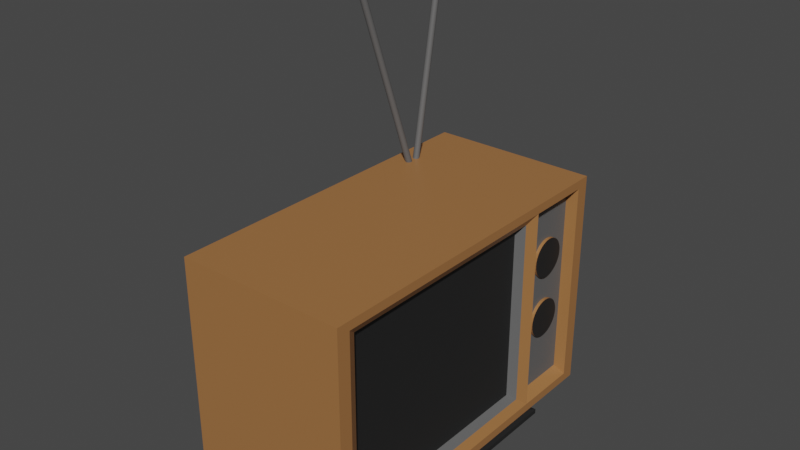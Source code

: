 # Source: tv.blend  (saved by Blender 2.92.15; exported with 4.5.12 LTS)
import bpy
from mathutils import Matrix  # noqa: F401  (used for matrix-valued properties, if any)

bpy.ops.wm.read_factory_settings(use_empty=True)
scene = bpy.context.scene
scene.name = 'Scene'

# ---- collections
col_collection = bpy.data.collections.new('Collection'); scene.collection.children.link(col_collection)

# ---- materials (node trees are filled in below, after node groups)
mat_material = bpy.data.materials.new('Material')
mat_material.alpha_threshold = 0.0
mat_material.use_transparent_shadow = False
mat_material.line_color = (0.0, 0.0, 0.0, 1.0)
mat_antenne = bpy.data.materials.new('antenne')
mat_antenne.use_transparent_shadow = False
mat_screen = bpy.data.materials.new('screen')
mat_screen.use_transparent_shadow = False

# ---- material node trees
mat_material.use_nodes = True; mat_material.node_tree.nodes.clear()
_N = mat_material.node_tree.nodes; _L = mat_material.node_tree.links
n0 = _N.new('ShaderNodeOutputMaterial'); n0.name = 'Material Output'; n0.location = (300, 300)
n1 = _N.new('ShaderNodeBsdfPrincipled'); n1.name = 'Principled BSDF'; n1.location = (10, 300)
n1.distribution = 'GGX'
n1.subsurface_method = 'BURLEY'
n1.inputs[0].default_value = (0.3588, 0.1593, 0.05467, 1.0)
n1.inputs[2].default_value = 0.4
n1.inputs[3].default_value = 1.45
n1.inputs[27].default_value = (0.0, 0.0, 0.0, 1.0)
n1.inputs[28].default_value = 1.0
_L.new(n1.outputs[0], n0.inputs[0])
n0.is_active_output = True
mat_antenne.use_nodes = True; mat_antenne.node_tree.nodes.clear()
_N = mat_antenne.node_tree.nodes; _L = mat_antenne.node_tree.links
n0 = _N.new('ShaderNodeBsdfPrincipled'); n0.name = 'Principled BSDF'; n0.location = (10, 300)
n0.distribution = 'GGX'
n0.subsurface_method = 'BURLEY'
n0.inputs[0].default_value = (0.1193, 0.1193, 0.1193, 1.0)
n0.inputs[3].default_value = 1.45
n0.inputs[27].default_value = (0.0, 0.0, 0.0, 1.0)
n0.inputs[28].default_value = 1.0
n1 = _N.new('ShaderNodeOutputMaterial'); n1.name = 'Material Output'; n1.location = (300, 300)
_L.new(n0.outputs[0], n1.inputs[0])
n1.is_active_output = True
mat_screen.use_nodes = True; mat_screen.node_tree.nodes.clear()
_N = mat_screen.node_tree.nodes; _L = mat_screen.node_tree.links
n0 = _N.new('ShaderNodeBsdfPrincipled'); n0.name = 'Principled BSDF'; n0.location = (10, 300)
n0.distribution = 'GGX'
n0.subsurface_method = 'BURLEY'
n0.inputs[0].default_value = (0.01599, 0.01599, 0.01599, 1.0)
n0.inputs[3].default_value = 1.45
n0.inputs[27].default_value = (0.0, 0.0, 0.0, 1.0)
n0.inputs[28].default_value = 1.0
n1 = _N.new('ShaderNodeOutputMaterial'); n1.name = 'Material Output'; n1.location = (300, 300)
_L.new(n0.outputs[0], n1.inputs[0])
n1.is_active_output = True

# ---- world
world_world = bpy.data.worlds.new('World'); scene.world = world_world
world_world.use_nodes = True; world_world.node_tree.nodes.clear()
_N = world_world.node_tree.nodes; _L = world_world.node_tree.links
n0 = _N.new('ShaderNodeOutputWorld'); n0.name = 'World Output'; n0.location = (300, 300)
n1 = _N.new('ShaderNodeBackground'); n1.name = 'Background'; n1.location = (10, 300)
n1.inputs[0].default_value = (0.05088, 0.05088, 0.05088, 1.0)
_L.new(n1.outputs[0], n0.inputs[0])
n0.is_active_output = True
world_world.color = (0.05088, 0.05088, 0.05088)
world_world.use_sun_shadow = False
world_world.sun_shadow_jitter_overblur = 0.0

# ---- meshes
me_cube = bpy.data.meshes.new('Cube')
me_cube.from_pydata([(1.0, 1.0, 1.0), (1.0, 1.0, -1.0), (1.0, -1.0, 1.0), (1.0, -1.0, -1.0), (-1.0, 1.0, 1.0), (-1.0, 1.0, -1.0), (-1.0, -1.0, 1.0), (-1.0, -1.0, -1.0), (1.0, 0.9227, 0.9227), (1.0, 0.9227, -0.9227), (1.0, -0.9227, 0.9227), (1.0, -0.9227, -0.9227), (-1.0, 0.5771, -1.0), (1.0, 0.5771, 1.0), (-1.0, 0.5771, 1.0), (1.0, 0.5771, -1.0), (1.0, 0.5325, 0.9227), (1.0, 0.5325, -0.9227), (0.9354, -0.8602, 0.8435), (0.9354, -0.8602, -0.8435), (0.9354, 0.4701, 0.8435), (0.9354, 0.4701, -0.8435), (0.837, -0.8317, 0.8073), (0.837, -0.8317, -0.8073), (0.837, 0.4415, 0.8073), (0.837, 0.4415, -0.8073), (0.8674, 0.9095, 0.8602), (0.8674, 0.9095, -0.8602), (0.8674, 0.5457, -0.8602), (0.8674, 0.5457, 0.8602), (0.8292, 0.8476, 0.3709), (0.9047, 0.8476, 0.3709), (0.8292, 0.8453, 0.336), (0.9047, 0.8453, 0.336), (0.8292, 0.8387, 0.3025), (0.9047, 0.8387, 0.3025), (0.8292, 0.8279, 0.2716), (0.9047, 0.8279, 0.2716), (0.8292, 0.8135, 0.2445), (0.9047, 0.8135, 0.2445), (0.8292, 0.7958, 0.2222), (0.9047, 0.7958, 0.2222), (0.8292, 0.7757, 0.2057), (0.9047, 0.7757, 0.2057), (0.8292, 0.7538, 0.1955), (0.9047, 0.7538, 0.1955), (0.8292, 0.7311, 0.1921), (0.9047, 0.7311, 0.1921), (0.8292, 0.7084, 0.1955), (0.9047, 0.7084, 0.1955), (0.8292, 0.6866, 0.2057), (0.9047, 0.6866, 0.2057), (0.8292, 0.6664, 0.2222), (0.9047, 0.6664, 0.2222), (0.8292, 0.6488, 0.2445), (0.9047, 0.6488, 0.2445), (0.8292, 0.6343, 0.2716), (0.9047, 0.6343, 0.2716), (0.8292, 0.6235, 0.3025), (0.9047, 0.6235, 0.3025), (0.8292, 0.6169, 0.336), (0.9047, 0.6169, 0.336), (0.8292, 0.6147, 0.3709), (0.9047, 0.6147, 0.3709), (0.8292, 0.6169, 0.4058), (0.9047, 0.6169, 0.4058), (0.8292, 0.6235, 0.4393), (0.9047, 0.6235, 0.4393), (0.8292, 0.6343, 0.4703), (0.9047, 0.6343, 0.4703), (0.8292, 0.6488, 0.4974), (0.9047, 0.6488, 0.4974), (0.8292, 0.6664, 0.5196), (0.9047, 0.6664, 0.5196), (0.8292, 0.6866, 0.5361), (0.9047, 0.6866, 0.5361), (0.8292, 0.7084, 0.5463), (0.9047, 0.7084, 0.5463), (0.8292, 0.7311, 0.5497), (0.9047, 0.7311, 0.5497), (0.8292, 0.7538, 0.5463), (0.9047, 0.7538, 0.5463), (0.8292, 0.7757, 0.5361), (0.9047, 0.7757, 0.5361), (0.8292, 0.7958, 0.5196), (0.9047, 0.7958, 0.5196), (0.8292, 0.8135, 0.4974), (0.9047, 0.8135, 0.4974), (0.8292, 0.8279, 0.4703), (0.9047, 0.8279, 0.4703), (0.8292, 0.8387, 0.4393), (0.9047, 0.8387, 0.4393), (0.8292, 0.8453, 0.4058), (0.9047, 0.8453, 0.4058), (0.8292, 0.8476, -0.2171), (0.9047, 0.8476, -0.2171), (0.8292, 0.8453, -0.252), (0.9047, 0.8453, -0.252), (0.8292, 0.8387, -0.2855), (0.9047, 0.8387, -0.2855), (0.8292, 0.8279, -0.3164), (0.9047, 0.8279, -0.3164), (0.8292, 0.8135, -0.3435), (0.9047, 0.8135, -0.3435), (0.8292, 0.7958, -0.3658), (0.9047, 0.7958, -0.3658), (0.8292, 0.7757, -0.3823), (0.9047, 0.7757, -0.3823), (0.8292, 0.7538, -0.3925), (0.9047, 0.7538, -0.3925), (0.8292, 0.7311, -0.3959), (0.9047, 0.7311, -0.3959), (0.8292, 0.7084, -0.3925), (0.9047, 0.7084, -0.3925), (0.8292, 0.6866, -0.3823), (0.9047, 0.6866, -0.3823), (0.8292, 0.6664, -0.3658), (0.9047, 0.6664, -0.3658), (0.8292, 0.6488, -0.3435), (0.9047, 0.6488, -0.3435), (0.8292, 0.6343, -0.3164), (0.9047, 0.6343, -0.3164), (0.8292, 0.6235, -0.2855), (0.9047, 0.6235, -0.2855), (0.8292, 0.6169, -0.252), (0.9047, 0.6169, -0.252), (0.8292, 0.6147, -0.2171), (0.9047, 0.6147, -0.2171), (0.8292, 0.6169, -0.1822), (0.9047, 0.6169, -0.1822), (0.8292, 0.6235, -0.1486), (0.9047, 0.6235, -0.1486), (0.8292, 0.6343, -0.1177), (0.9047, 0.6343, -0.1177), (0.8292, 0.6488, -0.09063), (0.9047, 0.6488, -0.09063), (0.8292, 0.6664, -0.06839), (0.9047, 0.6664, -0.06839), (0.8292, 0.6866, -0.05187), (0.9047, 0.6866, -0.05187), (0.8292, 0.7084, -0.04169), (0.9047, 0.7084, -0.04169), (0.8292, 0.7311, -0.03826), (0.9047, 0.7311, -0.03826), (0.8292, 0.7538, -0.04169), (0.9047, 0.7538, -0.04169), (0.8292, 0.7757, -0.05187), (0.9047, 0.7757, -0.05187), (0.8292, 0.7958, -0.06839), (0.9047, 0.7958, -0.06839), (0.8292, 0.8135, -0.09063), (0.9047, 0.8135, -0.09063), (0.8292, 0.8279, -0.1177), (0.9047, 0.8279, -0.1177), (0.8292, 0.8387, -0.1486), (0.9047, 0.8387, -0.1486), (0.8292, 0.8453, -0.1822), (0.9047, 0.8453, -0.1822), (-0.7823, 0.5662, 0.9518), (-0.7823, 0.1128, 2.889), (-0.7748, 0.5658, 0.9516), (-0.7748, 0.1125, 2.889), (-0.7675, 0.5648, 0.9511), (-0.7675, 0.1115, 2.888), (-0.7608, 0.5632, 0.9502), (-0.7608, 0.1098, 2.887), (-0.755, 0.5609, 0.9489), (-0.755, 0.1076, 2.886), (-0.7502, 0.5582, 0.9475), (-0.7502, 0.1049, 2.885), (-0.7466, 0.5552, 0.9458), (-0.7466, 0.1018, 2.883), (-0.7444, 0.5518, 0.9439), (-0.7444, 0.09851, 2.881), (-0.7436, 0.5484, 0.942), (-0.7436, 0.09503, 2.879), (-0.7444, 0.5449, 0.9401), (-0.7444, 0.09156, 2.877), (-0.7466, 0.5416, 0.9382), (-0.7466, 0.08822, 2.875), (-0.7502, 0.5385, 0.9365), (-0.7502, 0.08515, 2.874), (-0.755, 0.5358, 0.9351), (-0.755, 0.08245, 2.872), (-0.7608, 0.5336, 0.9338), (-0.7608, 0.08024, 2.871), (-0.7675, 0.5319, 0.9329), (-0.7675, 0.07859, 2.87), (-0.7748, 0.5309, 0.9324), (-0.7748, 0.07758, 2.87), (-0.7823, 0.5306, 0.9322), (-0.7823, 0.07724, 2.869), (-0.7899, 0.5309, 0.9324), (-0.7899, 0.07758, 2.87), (-0.7971, 0.5319, 0.9329), (-0.7971, 0.07859, 2.87), (-0.8038, 0.5336, 0.9338), (-0.8038, 0.08024, 2.871), (-0.8097, 0.5358, 0.9351), (-0.8097, 0.08245, 2.872), (-0.8145, 0.5385, 0.9365), (-0.8145, 0.08515, 2.874), (-0.8181, 0.5416, 0.9382), (-0.8181, 0.08822, 2.875), (-0.8203, 0.5449, 0.9401), (-0.8203, 0.09156, 2.877), (-0.821, 0.5484, 0.942), (-0.821, 0.09503, 2.879), (-0.8203, 0.5518, 0.9439), (-0.8203, 0.09851, 2.881), (-0.8181, 0.5552, 0.9458), (-0.8181, 0.1018, 2.883), (-0.8145, 0.5582, 0.9475), (-0.8145, 0.1049, 2.885), (-0.8097, 0.5609, 0.9489), (-0.8097, 0.1076, 2.886), (-0.8038, 0.5632, 0.9502), (-0.8038, 0.1098, 2.887), (-0.7971, 0.5648, 0.9511), (-0.7971, 0.1115, 2.888), (-0.7899, 0.5658, 0.9516), (-0.7899, 0.1125, 2.889), (-0.7669, 0.1275, 2.912), (-0.7823, 0.1282, 2.912), (-0.7521, 0.1255, 2.911), (-0.7385, 0.1221, 2.909), (-0.7265, 0.1176, 2.907), (-0.7167, 0.1121, 2.903), (-0.7094, 0.1058, 2.9), (-0.7049, 0.09902, 2.896), (-0.7034, 0.09194, 2.892), (-0.7049, 0.08486, 2.888), (-0.7094, 0.07805, 2.885), (-0.7167, 0.07178, 2.881), (-0.7265, 0.06628, 2.878), (-0.7385, 0.06177, 2.876), (-0.7521, 0.05842, 2.874), (-0.7669, 0.05635, 2.873), (-0.7823, 0.05566, 2.872), (-0.7977, 0.05635, 2.873), (-0.8125, 0.05842, 2.874), (-0.8262, 0.06177, 2.876), (-0.8381, 0.06628, 2.878), (-0.8479, 0.07178, 2.881), (-0.8552, 0.07805, 2.885), (-0.8597, 0.08486, 2.888), (-0.8612, 0.09194, 2.892), (-0.8597, 0.09902, 2.896), (-0.8552, 0.1058, 2.9), (-0.8479, 0.1121, 2.903), (-0.8381, 0.1176, 2.907), (-0.8262, 0.1221, 2.909), (-0.8125, 0.1255, 2.911), (-0.7977, 0.1275, 2.912), (-0.7682, 0.1165, 2.945), (-0.7823, 0.1172, 2.945), (-0.7546, 0.1146, 2.944), (-0.7421, 0.1115, 2.942), (-0.7311, 0.1074, 2.94), (-0.7221, 0.1023, 2.937), (-0.7154, 0.09658, 2.934), (-0.7112, 0.09033, 2.931), (-0.7098, 0.08382, 2.927), (-0.7112, 0.07732, 2.923), (-0.7154, 0.07107, 2.92), (-0.7221, 0.06531, 2.917), (-0.7311, 0.06026, 2.914), (-0.7421, 0.05611, 2.912), (-0.7546, 0.05303, 2.91), (-0.7682, 0.05114, 2.909), (-0.7823, 0.0505, 2.909), (-0.7965, 0.05114, 2.909), (-0.8101, 0.05303, 2.91), (-0.8226, 0.05611, 2.912), (-0.8336, 0.06026, 2.914), (-0.8426, 0.06531, 2.917), (-0.8493, 0.07107, 2.92), (-0.8534, 0.07732, 2.923), (-0.8548, 0.08382, 2.927), (-0.8534, 0.09033, 2.931), (-0.8493, 0.09658, 2.934), (-0.8426, 0.1023, 2.937), (-0.8336, 0.1074, 2.94), (-0.8226, 0.1115, 2.942), (-0.8101, 0.1146, 2.944), (-0.7965, 0.1165, 2.945), (-0.7823, 0.6044, 0.8687), (-0.7823, 0.8374, 2.896), (-0.7748, 0.6041, 0.8688), (-0.7748, 0.837, 2.896), (-0.7675, 0.603, 0.8691), (-0.7675, 0.8359, 2.896), (-0.7608, 0.6013, 0.8696), (-0.7608, 0.8342, 2.897), (-0.755, 0.599, 0.8702), (-0.755, 0.8319, 2.897), (-0.7502, 0.5962, 0.871), (-0.7502, 0.8291, 2.898), (-0.7466, 0.5929, 0.8719), (-0.7466, 0.8259, 2.899), (-0.7444, 0.5894, 0.8728), (-0.7444, 0.8224, 2.9), (-0.7436, 0.5858, 0.8738), (-0.7436, 0.8187, 2.901), (-0.7444, 0.5822, 0.8748), (-0.7444, 0.8151, 2.902), (-0.7466, 0.5787, 0.8757), (-0.7466, 0.8116, 2.903), (-0.7502, 0.5755, 0.8766), (-0.7502, 0.8084, 2.904), (-0.755, 0.5726, 0.8774), (-0.755, 0.8056, 2.904), (-0.7608, 0.5703, 0.878), (-0.7608, 0.8033, 2.905), (-0.7675, 0.5686, 0.8785), (-0.7675, 0.8015, 2.906), (-0.7748, 0.5675, 0.8787), (-0.7748, 0.8005, 2.906), (-0.7823, 0.5672, 0.8788), (-0.7823, 0.8001, 2.906), (-0.7899, 0.5675, 0.8787), (-0.7899, 0.8005, 2.906), (-0.7971, 0.5686, 0.8785), (-0.7971, 0.8015, 2.906), (-0.8038, 0.5703, 0.878), (-0.8038, 0.8033, 2.905), (-0.8097, 0.5726, 0.8774), (-0.8097, 0.8056, 2.904), (-0.8145, 0.5755, 0.8766), (-0.8145, 0.8084, 2.904), (-0.8181, 0.5787, 0.8757), (-0.8181, 0.8116, 2.903), (-0.8203, 0.5822, 0.8748), (-0.8203, 0.8151, 2.902), (-0.821, 0.5858, 0.8738), (-0.821, 0.8187, 2.901), (-0.8203, 0.5894, 0.8728), (-0.8203, 0.8224, 2.9), (-0.8181, 0.5929, 0.8719), (-0.8181, 0.8259, 2.899), (-0.8145, 0.5962, 0.871), (-0.8145, 0.8291, 2.898), (-0.8097, 0.599, 0.8702), (-0.8097, 0.8319, 2.897), (-0.8038, 0.6013, 0.8696), (-0.8038, 0.8342, 2.897), (-0.7971, 0.603, 0.8691), (-0.7971, 0.8359, 2.896), (-0.7899, 0.6041, 0.8688), (-0.7899, 0.837, 2.896), (-0.7669, 0.8576, 2.905), (-0.7823, 0.8583, 2.904), (-0.7521, 0.8554, 2.905), (-0.7385, 0.8519, 2.906), (-0.7265, 0.8472, 2.908), (-0.7167, 0.8414, 2.909), (-0.7094, 0.8349, 2.911), (-0.7049, 0.8277, 2.913), (-0.7034, 0.8203, 2.915), (-0.7049, 0.8129, 2.917), (-0.7094, 0.8058, 2.919), (-0.7167, 0.7992, 2.92), (-0.7265, 0.7935, 2.922), (-0.7385, 0.7888, 2.923), (-0.7521, 0.7853, 2.924), (-0.7669, 0.7831, 2.925), (-0.7823, 0.7824, 2.925), (-0.7977, 0.7831, 2.925), (-0.8125, 0.7853, 2.924), (-0.8262, 0.7888, 2.923), (-0.8381, 0.7935, 2.922), (-0.8479, 0.7992, 2.92), (-0.8552, 0.8058, 2.919), (-0.8597, 0.8129, 2.917), (-0.8612, 0.8203, 2.915), (-0.8597, 0.8277, 2.913), (-0.8552, 0.8349, 2.911), (-0.8479, 0.8414, 2.909), (-0.8381, 0.8472, 2.908), (-0.8262, 0.8519, 2.906), (-0.8125, 0.8554, 2.905), (-0.7977, 0.8576, 2.905), (-0.7682, 0.8587, 2.942), (-0.7823, 0.8594, 2.942), (-0.7546, 0.8567, 2.942), (-0.7421, 0.8535, 2.943), (-0.7311, 0.8492, 2.944), (-0.7221, 0.8439, 2.946), (-0.7154, 0.8378, 2.947), (-0.7112, 0.8313, 2.949), (-0.7098, 0.8245, 2.951), (-0.7112, 0.8177, 2.953), (-0.7154, 0.8112, 2.955), (-0.7221, 0.8051, 2.956), (-0.7311, 0.7998, 2.958), (-0.7421, 0.7955, 2.959), (-0.7546, 0.7923, 2.96), (-0.7682, 0.7903, 2.96), (-0.7823, 0.7896, 2.961), (-0.7965, 0.7903, 2.96), (-0.8101, 0.7923, 2.96), (-0.8226, 0.7955, 2.959), (-0.8336, 0.7998, 2.958), (-0.8426, 0.8051, 2.956), (-0.8493, 0.8112, 2.955), (-0.8534, 0.8177, 2.953), (-0.8548, 0.8245, 2.951), (-0.8534, 0.8313, 2.949), (-0.8493, 0.8378, 2.947), (-0.8426, 0.8439, 2.946), (-0.8336, 0.8492, 2.944), (-0.8226, 0.8535, 2.943), (-0.8101, 0.8567, 2.942), (-0.7965, 0.8587, 2.942), (-0.8314, 0.5781, -1.0), (-0.8314, -0.7332, -1.0), (0.8314, -0.7332, -1.0), (0.8314, 0.5781, -1.0), (-0.8314, 0.5781, -1.083), (-0.8314, -0.7332, -1.083), (0.8314, -0.7332, -1.083), (0.8314, 0.5781, -1.083), (-0.9506, 0.672, -1.119), (-0.9506, -0.8271, -1.119), (0.9506, -0.8271, -1.119), (0.9506, 0.672, -1.119), (-0.9506, 0.672, -1.161), (-0.9506, -0.8271, -1.161), (0.9506, -0.8271, -1.161), (0.9506, 0.672, -1.161)], [], [(13, 14, 6, 2), (3, 2, 6, 7), (12, 14, 4, 5), (7, 12, 414, 415), (13, 2, 10, 16), (5, 4, 0, 1), (17, 16, 20, 21), (2, 3, 11, 10), (1, 0, 8, 9), (15, 1, 9, 17), (3, 15, 17, 11), (17, 9, 27, 28), (0, 13, 16, 8), (5, 1, 15, 12), (7, 6, 14, 12), (0, 4, 14, 13), (19, 21, 25, 23), (16, 10, 18, 20), (11, 17, 21, 19), (10, 11, 19, 18), (25, 24, 22, 23), (18, 19, 23, 22), (21, 20, 24, 25), (20, 18, 22, 24), (27, 26, 29, 28), (8, 16, 29, 26), (16, 17, 28, 29), (9, 8, 26, 27), (30, 31, 33, 32), (32, 33, 35, 34), (34, 35, 37, 36), (36, 37, 39, 38), (38, 39, 41, 40), (40, 41, 43, 42), (42, 43, 45, 44), (44, 45, 47, 46), (46, 47, 49, 48), (48, 49, 51, 50), (50, 51, 53, 52), (52, 53, 55, 54), (54, 55, 57, 56), (56, 57, 59, 58), (58, 59, 61, 60), (60, 61, 63, 62), (62, 63, 65, 64), (64, 65, 67, 66), (66, 67, 69, 68), (68, 69, 71, 70), (70, 71, 73, 72), (72, 73, 75, 74), (74, 75, 77, 76), (76, 77, 79, 78), (78, 79, 81, 80), (80, 81, 83, 82), (82, 83, 85, 84), (84, 85, 87, 86), (86, 87, 89, 88), (88, 89, 91, 90), (33, 31, 93, 91, 89, 87, 85, 83, 81, 79, 77, 75, 73, 71, 69, 67, 65, 63, 61, 59, 57, 55, 53, 51, 49, 47, 45, 43, 41, 39, 37, 35), (90, 91, 93, 92), (92, 93, 31, 30), (30, 32, 34, 36, 38, 40, 42, 44, 46, 48, 50, 52, 54, 56, 58, 60, 62, 64, 66, 68, 70, 72, 74, 76, 78, 80, 82, 84, 86, 88, 90, 92), (94, 95, 97, 96), (96, 97, 99, 98), (98, 99, 101, 100), (100, 101, 103, 102), (102, 103, 105, 104), (104, 105, 107, 106), (106, 107, 109, 108), (108, 109, 111, 110), (110, 111, 113, 112), (112, 113, 115, 114), (114, 115, 117, 116), (116, 117, 119, 118), (118, 119, 121, 120), (120, 121, 123, 122), (122, 123, 125, 124), (124, 125, 127, 126), (126, 127, 129, 128), (128, 129, 131, 130), (130, 131, 133, 132), (132, 133, 135, 134), (134, 135, 137, 136), (136, 137, 139, 138), (138, 139, 141, 140), (140, 141, 143, 142), (142, 143, 145, 144), (144, 145, 147, 146), (146, 147, 149, 148), (148, 149, 151, 150), (150, 151, 153, 152), (152, 153, 155, 154), (97, 95, 157, 155, 153, 151, 149, 147, 145, 143, 141, 139, 137, 135, 133, 131, 129, 127, 125, 123, 121, 119, 117, 115, 113, 111, 109, 107, 105, 103, 101, 99), (154, 155, 157, 156), (156, 157, 95, 94), (94, 96, 98, 100, 102, 104, 106, 108, 110, 112, 114, 116, 118, 120, 122, 124, 126, 128, 130, 132, 134, 136, 138, 140, 142, 144, 146, 148, 150, 152, 154, 156), (158, 159, 161, 160), (160, 161, 163, 162), (162, 163, 165, 164), (164, 165, 167, 166), (166, 167, 169, 168), (168, 169, 171, 170), (170, 171, 173, 172), (172, 173, 175, 174), (174, 175, 177, 176), (176, 177, 179, 178), (178, 179, 181, 180), (180, 181, 183, 182), (182, 183, 185, 184), (184, 185, 187, 186), (186, 187, 189, 188), (188, 189, 191, 190), (190, 191, 193, 192), (192, 193, 195, 194), (194, 195, 197, 196), (196, 197, 199, 198), (198, 199, 201, 200), (200, 201, 203, 202), (202, 203, 205, 204), (204, 205, 207, 206), (206, 207, 209, 208), (208, 209, 211, 210), (210, 211, 213, 212), (212, 213, 215, 214), (214, 215, 217, 216), (216, 217, 219, 218), (175, 173, 229, 230), (218, 219, 221, 220), (220, 221, 159, 158), (158, 160, 162, 164, 166, 168, 170, 172, 174, 176, 178, 180, 182, 184, 186, 188, 190, 192, 194, 196, 198, 200, 202, 204, 206, 208, 210, 212, 214, 216, 218, 220), (244, 243, 275, 276), (193, 191, 238, 239), (211, 209, 247, 248), (167, 165, 225, 226), (185, 183, 234, 235), (203, 201, 243, 244), (221, 219, 252, 253), (177, 175, 230, 231), (195, 193, 239, 240), (213, 211, 248, 249), (169, 167, 226, 227), (187, 185, 235, 236), (205, 203, 244, 245), (161, 159, 223, 222), (159, 221, 253, 223), (179, 177, 231, 232), (197, 195, 240, 241), (215, 213, 249, 250), (171, 169, 227, 228), (189, 187, 236, 237), (207, 205, 245, 246), (163, 161, 222, 224), (181, 179, 232, 233), (199, 197, 241, 242), (217, 215, 250, 251), (173, 171, 228, 229), (191, 189, 237, 238), (209, 207, 246, 247), (165, 163, 224, 225), (183, 181, 233, 234), (201, 199, 242, 243), (219, 217, 251, 252), (254, 255, 285, 284, 283, 282, 281, 280, 279, 278, 277, 276, 275, 274, 273, 272, 271, 270, 269, 268, 267, 266, 265, 264, 263, 262, 261, 260, 259, 258, 257, 256), (231, 230, 262, 263), (245, 244, 276, 277), (232, 231, 263, 264), (246, 245, 277, 278), (233, 232, 264, 265), (247, 246, 278, 279), (234, 233, 265, 266), (248, 247, 279, 280), (235, 234, 266, 267), (249, 248, 280, 281), (236, 235, 267, 268), (222, 223, 255, 254), (250, 249, 281, 282), (237, 236, 268, 269), (224, 222, 254, 256), (251, 250, 282, 283), (238, 237, 269, 270), (225, 224, 256, 257), (252, 251, 283, 284), (239, 238, 270, 271), (226, 225, 257, 258), (253, 252, 284, 285), (240, 239, 271, 272), (227, 226, 258, 259), (223, 253, 285, 255), (241, 240, 272, 273), (228, 227, 259, 260), (242, 241, 273, 274), (229, 228, 260, 261), (243, 242, 274, 275), (230, 229, 261, 262), (286, 287, 289, 288), (288, 289, 291, 290), (290, 291, 293, 292), (292, 293, 295, 294), (294, 295, 297, 296), (296, 297, 299, 298), (298, 299, 301, 300), (300, 301, 303, 302), (302, 303, 305, 304), (304, 305, 307, 306), (306, 307, 309, 308), (308, 309, 311, 310), (310, 311, 313, 312), (312, 313, 315, 314), (314, 315, 317, 316), (316, 317, 319, 318), (318, 319, 321, 320), (320, 321, 323, 322), (322, 323, 325, 324), (324, 325, 327, 326), (326, 327, 329, 328), (328, 329, 331, 330), (330, 331, 333, 332), (332, 333, 335, 334), (334, 335, 337, 336), (336, 337, 339, 338), (338, 339, 341, 340), (340, 341, 343, 342), (342, 343, 345, 344), (344, 345, 347, 346), (303, 301, 357, 358), (346, 347, 349, 348), (348, 349, 287, 286), (372, 371, 403, 404), (321, 319, 366, 367), (339, 337, 375, 376), (295, 293, 353, 354), (313, 311, 362, 363), (331, 329, 371, 372), (349, 347, 380, 381), (305, 303, 358, 359), (323, 321, 367, 368), (341, 339, 376, 377), (297, 295, 354, 355), (315, 313, 363, 364), (333, 331, 372, 373), (289, 287, 351, 350), (287, 349, 381, 351), (307, 305, 359, 360), (325, 323, 368, 369), (343, 341, 377, 378), (299, 297, 355, 356), (317, 315, 364, 365), (335, 333, 373, 374), (291, 289, 350, 352), (309, 307, 360, 361), (327, 325, 369, 370), (345, 343, 378, 379), (301, 299, 356, 357), (319, 317, 365, 366), (337, 335, 374, 375), (293, 291, 352, 353), (311, 309, 361, 362), (329, 327, 370, 371), (347, 345, 379, 380), (382, 383, 413, 412, 411, 410, 409, 408, 407, 406, 405, 404, 403, 402, 401, 400, 399, 398, 397, 396, 395, 394, 393, 392, 391, 390, 389, 388, 387, 386, 385, 384), (359, 358, 390, 391), (373, 372, 404, 405), (360, 359, 391, 392), (374, 373, 405, 406), (361, 360, 392, 393), (375, 374, 406, 407), (362, 361, 393, 394), (376, 375, 407, 408), (363, 362, 394, 395), (377, 376, 408, 409), (364, 363, 395, 396), (378, 377, 409, 410), (365, 364, 396, 397), (352, 350, 382, 384), (379, 378, 410, 411), (366, 365, 397, 398), (353, 352, 384, 385), (380, 379, 411, 412), (367, 366, 398, 399), (354, 353, 385, 386), (368, 367, 399, 400), (355, 354, 386, 387), (369, 368, 400, 401), (356, 355, 387, 388), (370, 369, 401, 402), (357, 356, 388, 389), (371, 370, 402, 403), (358, 357, 389, 390), (414, 417, 421, 418), (12, 15, 417, 414), (15, 3, 416, 417), (3, 7, 415, 416), (421, 420, 424, 425), (416, 415, 419, 420), (417, 416, 420, 421), (415, 414, 418, 419), (422, 425, 429, 426), (419, 418, 422, 423), (418, 421, 425, 422), (420, 419, 423, 424), (426, 429, 428, 427), (424, 423, 427, 428), (425, 424, 428, 429), (423, 422, 426, 427)])
me_cube.polygons.foreach_set('material_index', [0, 0, 0, 0, 0, 0, 0, 0, 0, 0, 0, 0, 0, 0, 0, 0, 1, 0, 0, 0, 2, 1, 1, 1, 1, 0, 0, 0, 0, 0, 0, 0, 0, 0, 0, 0, 0, 0, 0, 0, 0, 0, 0, 0, 0, 0, 0, 0, 0, 0, 0, 0, 0, 0, 0, 0, 0, 0, 2, 0, 0, 0, 0, 0, 0, 0, 0, 0, 0, 0, 0, 0, 0, 0, 0, 0, 0, 0, 0, 0, 0, 0, 0, 0, 0, 0, 0, 0, 0, 0, 0, 0, 2, 0, 0, 0, 1, 1, 1, 1, 1, 1, 1, 1, 1, 1, 1, 1, 1, 1, 1, 1, 1, 1, 1, 1, 1, 1, 1, 1, 1, 1, 1, 1, 1, 1, 1, 1, 1, 0, 1, 1, 1, 1, 1, 1, 1, 1, 1, 1, 1, 1, 1, 1, 1, 1, 1, 1, 1, 1, 1, 1, 1, 1, 1, 1, 1, 1, 1, 1, 1, 1, 1, 1, 1, 1, 1, 1, 1, 1, 1, 1, 1, 1, 1, 1, 1, 1, 1, 1, 1, 1, 1, 1, 1, 1, 1, 1, 1, 1, 1, 1, 1, 1, 1, 1, 1, 1, 1, 1, 1, 1, 1, 1, 1, 1, 1, 1, 1, 1, 1, 1, 1, 1, 1, 1, 1, 1, 1, 1, 1, 1, 1, 1, 1, 1, 1, 1, 1, 1, 1, 1, 1, 1, 1, 1, 1, 1, 1, 1, 1, 1, 1, 1, 1, 1, 1, 1, 1, 1, 1, 1, 1, 1, 1, 1, 1, 1, 1, 1, 1, 1, 1, 1, 1, 1, 1, 1, 1, 1, 1, 1, 1, 1, 1, 1, 1, 1, 1, 1, 1, 1, 1, 1, 1, 1, 1, 1, 0, 0, 0, 0, 2, 2, 2, 2, 2, 2, 2, 2, 2, 2, 2, 2])
_uv = me_cube.uv_layers.new(name='UVMap')
_uv.uv.foreach_set('vector', [0.625, 0.5529, 0.875, 0.5529, 0.875, 0.75, 0.625, 0.75, 0.375, 0.75, 0.625, 0.75, 0.625, 1.0, 0.375, 1.0, 0.375, 0.1971, 0.625, 0.1971, 0.625, 0.25, 0.375, 0.25, 0.375, 0.0, 0.375, 0.1971, 0.375, 0.1971, 0.375, 0.0, 0.625, 0.5529, 0.625, 0.75, 0.625, 0.75, 0.625, 0.5529, 0.375, 0.25, 0.625, 0.25, 0.625, 0.5, 0.375, 0.5, 0.375, 0.5529, 0.625, 0.5529, 0.625, 0.5529, 0.375, 0.5529, 0.625, 0.75, 0.375, 0.75, 0.375, 0.75, 0.625, 0.75, 0.375, 0.5, 0.625, 0.5, 0.625, 0.5, 0.375, 0.5, 0.375, 0.5529, 0.375, 0.5, 0.375, 0.5, 0.375, 0.5529, 0.375, 0.75, 0.375, 0.5529, 0.375, 0.5529, 0.375, 0.75, 0.375, 0.5529, 0.375, 0.5, 0.375, 0.5, 0.375, 0.5529, 0.625, 0.5, 0.625, 0.5529, 0.625, 0.5529, 0.625, 0.5, 0.125, 0.5, 0.375, 0.5, 0.375, 0.5529, 0.125, 0.5529, 0.375, 0.0, 0.625, 0.0, 0.625, 0.1971, 0.375, 0.1971, 0.625, 0.5, 0.875, 0.5, 0.875, 0.5529, 0.625, 0.5529, 0.375, 0.75, 0.375, 0.5529, 0.375, 0.5529, 0.375, 0.75, 0.625, 0.5529, 0.625, 0.75, 0.625, 0.75, 0.625, 0.5529, 0.375, 0.75, 0.375, 0.5529, 0.375, 0.5529, 0.375, 0.75, 0.625, 0.75, 0.375, 0.75, 0.375, 0.75, 0.625, 0.75, 0.375, 0.5529, 0.625, 0.5529, 0.625, 0.75, 0.375, 0.75, 0.625, 0.75, 0.375, 0.75, 0.375, 0.75, 0.625, 0.75, 0.375, 0.5529, 0.625, 0.5529, 0.625, 0.5529, 0.375, 0.5529, 0.625, 0.5529, 0.625, 0.75, 0.625, 0.75, 0.625, 0.5529, 0.375, 0.5, 0.625, 0.5, 0.625, 0.5529, 0.375, 0.5529, 0.625, 0.5, 0.625, 0.5529, 0.625, 0.5529, 0.625, 0.5, 0.625, 0.5529, 0.375, 0.5529, 0.375, 0.5529, 0.625, 0.5529, 0.375, 0.5, 0.625, 0.5, 0.625, 0.5, 0.375, 0.5, 1.0, 0.5, 1.0, 1.0, 0.9688, 1.0, 0.9688, 0.5, 0.9688, 0.5, 0.9688, 1.0, 0.9375, 1.0, 0.9375, 0.5, 0.9375, 0.5, 0.9375, 1.0, 0.9062, 1.0, 0.9062, 0.5, 0.9062, 0.5, 0.9062, 1.0, 0.875, 1.0, 0.875, 0.5, 0.875, 0.5, 0.875, 1.0, 0.8438, 1.0, 0.8438, 0.5, 0.8438, 0.5, 0.8438, 1.0, 0.8125, 1.0, 0.8125, 0.5, 0.8125, 0.5, 0.8125, 1.0, 0.7812, 1.0, 0.7812, 0.5, 0.7812, 0.5, 0.7812, 1.0, 0.75, 1.0, 0.75, 0.5, 0.75, 0.5, 0.75, 1.0, 0.7188, 1.0, 0.7188, 0.5, 0.7188, 0.5, 0.7188, 1.0, 0.6875, 1.0, 0.6875, 0.5, 0.6875, 0.5, 0.6875, 1.0, 0.6562, 1.0, 0.6562, 0.5, 0.6562, 0.5, 0.6562, 1.0, 0.625, 1.0, 0.625, 0.5, 0.625, 0.5, 0.625, 1.0, 0.5938, 1.0, 0.5938, 0.5, 0.5938, 0.5, 0.5938, 1.0, 0.5625, 1.0, 0.5625, 0.5, 0.5625, 0.5, 0.5625, 1.0, 0.5312, 1.0, 0.5312, 0.5, 0.5312, 0.5, 0.5312, 1.0, 0.5, 1.0, 0.5, 0.5, 0.5, 0.5, 0.5, 1.0, 0.4688, 1.0, 0.4688, 0.5, 0.4688, 0.5, 0.4688, 1.0, 0.4375, 1.0, 0.4375, 0.5, 0.4375, 0.5, 0.4375, 1.0, 0.4062, 1.0, 0.4062, 0.5, 0.4062, 0.5, 0.4062, 1.0, 0.375, 1.0, 0.375, 0.5, 0.375, 0.5, 0.375, 1.0, 0.3438, 1.0, 0.3438, 0.5, 0.3438, 0.5, 0.3438, 1.0, 0.3125, 1.0, 0.3125, 0.5, 0.3125, 0.5, 0.3125, 1.0, 0.2812, 1.0, 0.2812, 0.5, 0.2812, 0.5, 0.2812, 1.0, 0.25, 1.0, 0.25, 0.5, 0.25, 0.5, 0.25, 1.0, 0.2188, 1.0, 0.2188, 0.5, 0.2188, 0.5, 0.2188, 1.0, 0.1875, 1.0, 0.1875, 0.5, 0.1875, 0.5, 0.1875, 1.0, 0.1562, 1.0, 0.1562, 0.5, 0.1562, 0.5, 0.1562, 1.0, 0.125, 1.0, 0.125, 0.5, 0.125, 0.5, 0.125, 1.0, 0.09375, 1.0, 0.09375, 0.5, 0.09375, 0.5, 0.09375, 1.0, 0.0625, 1.0, 0.0625, 0.5, 0.2968, 0.4854, 0.25, 0.49, 0.2032, 0.4854, 0.1582, 0.4717, 0.1167, 0.4496, 0.08029, 0.4197, 0.05045, 0.3833, 0.02827, 0.3418, 0.01461, 0.2968, 0.01, 0.25, 0.01461, 0.2032, 0.02827, 0.1582, 0.05045, 0.1167, 0.08029, 0.08029, 0.1167, 0.05045, 0.1582, 0.02827, 0.2032, 0.01461, 0.25, 0.01, 0.2968, 0.01461, 0.3418, 0.02827, 0.3833, 0.05045, 0.4197, 0.08029, 0.4496, 0.1167, 0.4717, 0.1582, 0.4854, 0.2032, 0.49, 0.25, 0.4854, 0.2968, 0.4717, 0.3418, 0.4496, 0.3833, 0.4197, 0.4197, 0.3833, 0.4496, 0.3418, 0.4717, 0.0625, 0.5, 0.0625, 1.0, 0.03125, 1.0, 0.03125, 0.5, 0.03125, 0.5, 0.03125, 1.0, 0.0, 1.0, 0.0, 0.5, 0.75, 0.49, 0.7968, 0.4854, 0.8418, 0.4717, 0.8833, 0.4496, 0.9197, 0.4197, 0.9496, 0.3833, 0.9717, 0.3418, 0.9854, 0.2968, 0.99, 0.25, 0.9854, 0.2032, 0.9717, 0.1582, 0.9496, 0.1167, 0.9197, 0.08029, 0.8833, 0.05045, 0.8418, 0.02827, 0.7968, 0.01461, 0.75, 0.01, 0.7032, 0.01461, 0.6582, 0.02827, 0.6167, 0.05045, 0.5803, 0.08029, 0.5504, 0.1167, 0.5283, 0.1582, 0.5146, 0.2032, 0.51, 0.25, 0.5146, 0.2968, 0.5283, 0.3418, 0.5504, 0.3833, 0.5803, 0.4197, 0.6167, 0.4496, 0.6582, 0.4717, 0.7032, 0.4854, 1.0, 0.5, 1.0, 1.0, 0.9688, 1.0, 0.9688, 0.5, 0.9688, 0.5, 0.9688, 1.0, 0.9375, 1.0, 0.9375, 0.5, 0.9375, 0.5, 0.9375, 1.0, 0.9062, 1.0, 0.9062, 0.5, 0.9062, 0.5, 0.9062, 1.0, 0.875, 1.0, 0.875, 0.5, 0.875, 0.5, 0.875, 1.0, 0.8438, 1.0, 0.8438, 0.5, 0.8438, 0.5, 0.8438, 1.0, 0.8125, 1.0, 0.8125, 0.5, 0.8125, 0.5, 0.8125, 1.0, 0.7812, 1.0, 0.7812, 0.5, 0.7812, 0.5, 0.7812, 1.0, 0.75, 1.0, 0.75, 0.5, 0.75, 0.5, 0.75, 1.0, 0.7188, 1.0, 0.7188, 0.5, 0.7188, 0.5, 0.7188, 1.0, 0.6875, 1.0, 0.6875, 0.5, 0.6875, 0.5, 0.6875, 1.0, 0.6562, 1.0, 0.6562, 0.5, 0.6562, 0.5, 0.6562, 1.0, 0.625, 1.0, 0.625, 0.5, 0.625, 0.5, 0.625, 1.0, 0.5938, 1.0, 0.5938, 0.5, 0.5938, 0.5, 0.5938, 1.0, 0.5625, 1.0, 0.5625, 0.5, 0.5625, 0.5, 0.5625, 1.0, 0.5312, 1.0, 0.5312, 0.5, 0.5312, 0.5, 0.5312, 1.0, 0.5, 1.0, 0.5, 0.5, 0.5, 0.5, 0.5, 1.0, 0.4688, 1.0, 0.4688, 0.5, 0.4688, 0.5, 0.4688, 1.0, 0.4375, 1.0, 0.4375, 0.5, 0.4375, 0.5, 0.4375, 1.0, 0.4062, 1.0, 0.4062, 0.5, 0.4062, 0.5, 0.4062, 1.0, 0.375, 1.0, 0.375, 0.5, 0.375, 0.5, 0.375, 1.0, 0.3438, 1.0, 0.3438, 0.5, 0.3438, 0.5, 0.3438, 1.0, 0.3125, 1.0, 0.3125, 0.5, 0.3125, 0.5, 0.3125, 1.0, 0.2812, 1.0, 0.2812, 0.5, 0.2812, 0.5, 0.2812, 1.0, 0.25, 1.0, 0.25, 0.5, 0.25, 0.5, 0.25, 1.0, 0.2188, 1.0, 0.2188, 0.5, 0.2188, 0.5, 0.2188, 1.0, 0.1875, 1.0, 0.1875, 0.5, 0.1875, 0.5, 0.1875, 1.0, 0.1562, 1.0, 0.1562, 0.5, 0.1562, 0.5, 0.1562, 1.0, 0.125, 1.0, 0.125, 0.5, 0.125, 0.5, 0.125, 1.0, 0.09375, 1.0, 0.09375, 0.5, 0.09375, 0.5, 0.09375, 1.0, 0.0625, 1.0, 0.0625, 0.5, 0.2968, 0.4854, 0.25, 0.49, 0.2032, 0.4854, 0.1582, 0.4717, 0.1167, 0.4496, 0.08029, 0.4197, 0.05045, 0.3833, 0.02827, 0.3418, 0.01461, 0.2968, 0.01, 0.25, 0.01461, 0.2032, 0.02827, 0.1582, 0.05045, 0.1167, 0.08029, 0.08029, 0.1167, 0.05045, 0.1582, 0.02827, 0.2032, 0.01461, 0.25, 0.01, 0.2968, 0.01461, 0.3418, 0.02827, 0.3833, 0.05045, 0.4197, 0.08029, 0.4496, 0.1167, 0.4717, 0.1582, 0.4854, 0.2032, 0.49, 0.25, 0.4854, 0.2968, 0.4717, 0.3418, 0.4496, 0.3833, 0.4197, 0.4197, 0.3833, 0.4496, 0.3418, 0.4717, 0.0625, 0.5, 0.0625, 1.0, 0.03125, 1.0, 0.03125, 0.5, 0.03125, 0.5, 0.03125, 1.0, 0.0, 1.0, 0.0, 0.5, 0.75, 0.49, 0.7968, 0.4854, 0.8418, 0.4717, 0.8833, 0.4496, 0.9197, 0.4197, 0.9496, 0.3833, 0.9717, 0.3418, 0.9854, 0.2968, 0.99, 0.25, 0.9854, 0.2032, 0.9717, 0.1582, 0.9496, 0.1167, 0.9197, 0.08029, 0.8833, 0.05045, 0.8418, 0.02827, 0.7968, 0.01461, 0.75, 0.01, 0.7032, 0.01461, 0.6582, 0.02827, 0.6167, 0.05045, 0.5803, 0.08029, 0.5504, 0.1167, 0.5283, 0.1582, 0.5146, 0.2032, 0.51, 0.25, 0.5146, 0.2968, 0.5283, 0.3418, 0.5504, 0.3833, 0.5803, 0.4197, 0.6167, 0.4496, 0.6582, 0.4717, 0.7032, 0.4854, 1.0, 0.5, 1.0, 1.0, 0.9688, 1.0, 0.9688, 0.5, 0.9688, 0.5, 0.9688, 1.0, 0.9375, 1.0, 0.9375, 0.5, 0.9375, 0.5, 0.9375, 1.0, 0.9062, 1.0, 0.9062, 0.5, 0.9062, 0.5, 0.9062, 1.0, 0.875, 1.0, 0.875, 0.5, 0.875, 0.5, 0.875, 1.0, 0.8438, 1.0, 0.8438, 0.5, 0.8438, 0.5, 0.8438, 1.0, 0.8125, 1.0, 0.8125, 0.5, 0.8125, 0.5, 0.8125, 1.0, 0.7812, 1.0, 0.7812, 0.5, 0.7812, 0.5, 0.7812, 1.0, 0.75, 1.0, 0.75, 0.5, 0.75, 0.5, 0.75, 1.0, 0.7188, 1.0, 0.7188, 0.5, 0.7188, 0.5, 0.7188, 1.0, 0.6875, 1.0, 0.6875, 0.5, 0.6875, 0.5, 0.6875, 1.0, 0.6562, 1.0, 0.6562, 0.5, 0.6562, 0.5, 0.6562, 1.0, 0.625, 1.0, 0.625, 0.5, 0.625, 0.5, 0.625, 1.0, 0.5938, 1.0, 0.5938, 0.5, 0.5938, 0.5, 0.5938, 1.0, 0.5625, 1.0, 0.5625, 0.5, 0.5625, 0.5, 0.5625, 1.0, 0.5312, 1.0, 0.5312, 0.5, 0.5312, 0.5, 0.5312, 1.0, 0.5, 1.0, 0.5, 0.5, 0.5, 0.5, 0.5, 1.0, 0.4688, 1.0, 0.4688, 0.5, 0.4688, 0.5, 0.4688, 1.0, 0.4375, 1.0, 0.4375, 0.5, 0.4375, 0.5, 0.4375, 1.0, 0.4062, 1.0, 0.4062, 0.5, 0.4062, 0.5, 0.4062, 1.0, 0.375, 1.0, 0.375, 0.5, 0.375, 0.5, 0.375, 1.0, 0.3438, 1.0, 0.3438, 0.5, 0.3438, 0.5, 0.3438, 1.0, 0.3125, 1.0, 0.3125, 0.5, 0.3125, 0.5, 0.3125, 1.0, 0.2812, 1.0, 0.2812, 0.5, 0.2812, 0.5, 0.2812, 1.0, 0.25, 1.0, 0.25, 0.5, 0.25, 0.5, 0.25, 1.0, 0.2188, 1.0, 0.2188, 0.5, 0.2188, 0.5, 0.2188, 1.0, 0.1875, 1.0, 0.1875, 0.5, 0.1875, 0.5, 0.1875, 1.0, 0.1562, 1.0, 0.1562, 0.5, 0.1562, 0.5, 0.1562, 1.0, 0.125, 1.0, 0.125, 0.5, 0.125, 0.5, 0.125, 1.0, 0.09375, 1.0, 0.09375, 0.5, 0.09375, 0.5, 0.09375, 1.0, 0.0625, 1.0, 0.0625, 0.5, 0.75, 1.0, 0.7812, 1.0, 0.7812, 1.0, 0.75, 1.0, 0.0625, 0.5, 0.0625, 1.0, 0.03125, 1.0, 0.03125, 0.5, 0.03125, 0.5, 0.03125, 1.0, 0.0, 1.0, 0.0, 0.5, 0.75, 0.49, 0.7968, 0.4854, 0.8418, 0.4717, 0.8833, 0.4496, 0.9197, 0.4197, 0.9496, 0.3833, 0.9717, 0.3418, 0.9854, 0.2968, 0.99, 0.25, 0.9854, 0.2032, 0.9717, 0.1582, 0.9496, 0.1167, 0.9197, 0.08029, 0.8833, 0.05045, 0.8418, 0.02827, 0.7968, 0.01461, 0.75, 0.01, 0.7032, 0.01461, 0.6582, 0.02827, 0.6167, 0.05045, 0.5803, 0.08029, 0.5504, 0.1167, 0.5283, 0.1582, 0.5146, 0.2032, 0.51, 0.25, 0.5146, 0.2968, 0.5283, 0.3418, 0.5504, 0.3833, 0.5803, 0.4197, 0.6167, 0.4496, 0.6582, 0.4717, 0.7032, 0.4854, 0.3125, 1.0, 0.3438, 1.0, 0.3438, 1.0, 0.3125, 1.0, 0.4688, 1.0, 0.5, 1.0, 0.5, 1.0, 0.4688, 1.0, 0.1875, 1.0, 0.2188, 1.0, 0.2188, 1.0, 0.1875, 1.0, 0.875, 1.0, 0.9062, 1.0, 0.9062, 1.0, 0.875, 1.0, 0.5938, 1.0, 0.625, 1.0, 0.625, 1.0, 0.5938, 1.0, 0.3125, 1.0, 0.3438, 1.0, 0.3438, 1.0, 0.3125, 1.0, 0.03125, 1.0, 0.0625, 1.0, 0.0625, 1.0, 0.03125, 1.0, 0.7188, 1.0, 0.75, 1.0, 0.75, 1.0, 0.7188, 1.0, 0.4375, 1.0, 0.4688, 1.0, 0.4688, 1.0, 0.4375, 1.0, 0.1562, 1.0, 0.1875, 1.0, 0.1875, 1.0, 0.1562, 1.0, 0.8438, 1.0, 0.875, 1.0, 0.875, 1.0, 0.8438, 1.0, 0.5625, 1.0, 0.5938, 1.0, 0.5938, 1.0, 0.5625, 1.0, 0.2812, 1.0, 0.3125, 1.0, 0.3125, 1.0, 0.2812, 1.0, 0.9688, 1.0, 1.0, 1.0, 1.0, 1.0, 0.9688, 1.0, 0.0, 1.0, 0.03125, 1.0, 0.03125, 1.0, 0.0, 1.0, 0.6875, 1.0, 0.7188, 1.0, 0.7188, 1.0, 0.6875, 1.0, 0.4062, 1.0, 0.4375, 1.0, 0.4375, 1.0, 0.4062, 1.0, 0.125, 1.0, 0.1562, 1.0, 0.1562, 1.0, 0.125, 1.0, 0.8125, 1.0, 0.8438, 1.0, 0.8438, 1.0, 0.8125, 1.0, 0.5312, 1.0, 0.5625, 1.0, 0.5625, 1.0, 0.5312, 1.0, 0.25, 1.0, 0.2812, 1.0, 0.2812, 1.0, 0.25, 1.0, 0.9375, 1.0, 0.9688, 1.0, 0.9688, 1.0, 0.9375, 1.0, 0.6562, 1.0, 0.6875, 1.0, 0.6875, 1.0, 0.6562, 1.0, 0.375, 1.0, 0.4062, 1.0, 0.4062, 1.0, 0.375, 1.0, 0.09375, 1.0, 0.125, 1.0, 0.125, 1.0, 0.09375, 1.0, 0.7812, 1.0, 0.8125, 1.0, 0.8125, 1.0, 0.7812, 1.0, 0.5, 1.0, 0.5312, 1.0, 0.5312, 1.0, 0.5, 1.0, 0.2188, 1.0, 0.25, 1.0, 0.25, 1.0, 0.2188, 1.0, 0.9062, 1.0, 0.9375, 1.0, 0.9375, 1.0, 0.9062, 1.0, 0.625, 1.0, 0.6562, 1.0, 0.6562, 1.0, 0.625, 1.0, 0.3438, 1.0, 0.375, 1.0, 0.375, 1.0, 0.3438, 1.0, 0.0625, 1.0, 0.09375, 1.0, 0.09375, 1.0, 0.0625, 1.0, 0.2968, 0.4854, 0.25, 0.49, 0.2032, 0.4854, 0.1582, 0.4717, 0.1167, 0.4496, 0.08029, 0.4197, 0.05045, 0.3833, 0.02827, 0.3418, 0.01461, 0.2968, 0.01, 0.25, 0.01461, 0.2032, 0.02827, 0.1582, 0.05045, 0.1167, 0.08029, 0.08029, 0.1167, 0.05045, 0.1582, 0.02827, 0.2032, 0.01461, 0.25, 0.01, 0.2968, 0.01461, 0.3418, 0.02827, 0.3833, 0.05045, 0.4197, 0.08029, 0.4496, 0.1167, 0.4717, 0.1582, 0.4854, 0.2032, 0.49, 0.25, 0.4854, 0.2968, 0.4717, 0.3418, 0.4496, 0.3833, 0.4197, 0.4197, 0.3833, 0.4496, 0.3418, 0.4717, 0.7188, 1.0, 0.75, 1.0, 0.75, 1.0, 0.7188, 1.0, 0.2812, 1.0, 0.3125, 1.0, 0.3125, 1.0, 0.2812, 1.0, 0.6875, 1.0, 0.7188, 1.0, 0.7188, 1.0, 0.6875, 1.0, 0.25, 1.0, 0.2812, 1.0, 0.2812, 1.0, 0.25, 1.0, 0.6562, 1.0, 0.6875, 1.0, 0.6875, 1.0, 0.6562, 1.0, 0.2188, 1.0, 0.25, 1.0, 0.25, 1.0, 0.2188, 1.0, 0.625, 1.0, 0.6562, 1.0, 0.6562, 1.0, 0.625, 1.0, 0.1875, 1.0, 0.2188, 1.0, 0.2188, 1.0, 0.1875, 1.0, 0.5938, 1.0, 0.625, 1.0, 0.625, 1.0, 0.5938, 1.0, 0.1562, 1.0, 0.1875, 1.0, 0.1875, 1.0, 0.1562, 1.0, 0.5625, 1.0, 0.5938, 1.0, 0.5938, 1.0, 0.5625, 1.0, 0.9688, 1.0, 1.0, 1.0, 1.0, 1.0, 0.9688, 1.0, 0.125, 1.0, 0.1562, 1.0, 0.1562, 1.0, 0.125, 1.0, 0.5312, 1.0, 0.5625, 1.0, 0.5625, 1.0, 0.5312, 1.0, 0.9375, 1.0, 0.9688, 1.0, 0.9688, 1.0, 0.9375, 1.0, 0.09375, 1.0, 0.125, 1.0, 0.125, 1.0, 0.09375, 1.0, 0.5, 1.0, 0.5312, 1.0, 0.5312, 1.0, 0.5, 1.0, 0.9062, 1.0, 0.9375, 1.0, 0.9375, 1.0, 0.9062, 1.0, 0.0625, 1.0, 0.09375, 1.0, 0.09375, 1.0, 0.0625, 1.0, 0.4688, 1.0, 0.5, 1.0, 0.5, 1.0, 0.4688, 1.0, 0.875, 1.0, 0.9062, 1.0, 0.9062, 1.0, 0.875, 1.0, 0.03125, 1.0, 0.0625, 1.0, 0.0625, 1.0, 0.03125, 1.0, 0.4375, 1.0, 0.4688, 1.0, 0.4688, 1.0, 0.4375, 1.0, 0.8438, 1.0, 0.875, 1.0, 0.875, 1.0, 0.8438, 1.0, 0.0, 1.0, 0.03125, 1.0, 0.03125, 1.0, 0.0, 1.0, 0.4062, 1.0, 0.4375, 1.0, 0.4375, 1.0, 0.4062, 1.0, 0.8125, 1.0, 0.8438, 1.0, 0.8438, 1.0, 0.8125, 1.0, 0.375, 1.0, 0.4062, 1.0, 0.4062, 1.0, 0.375, 1.0, 0.7812, 1.0, 0.8125, 1.0, 0.8125, 1.0, 0.7812, 1.0, 0.3438, 1.0, 0.375, 1.0, 0.375, 1.0, 0.3438, 1.0, 0.75, 1.0, 0.7812, 1.0, 0.7812, 1.0, 0.75, 1.0, 1.0, 0.5, 1.0, 1.0, 0.9688, 1.0, 0.9688, 0.5, 0.9688, 0.5, 0.9688, 1.0, 0.9375, 1.0, 0.9375, 0.5, 0.9375, 0.5, 0.9375, 1.0, 0.9062, 1.0, 0.9062, 0.5, 0.9062, 0.5, 0.9062, 1.0, 0.875, 1.0, 0.875, 0.5, 0.875, 0.5, 0.875, 1.0, 0.8438, 1.0, 0.8438, 0.5, 0.8438, 0.5, 0.8438, 1.0, 0.8125, 1.0, 0.8125, 0.5, 0.8125, 0.5, 0.8125, 1.0, 0.7812, 1.0, 0.7812, 0.5, 0.7812, 0.5, 0.7812, 1.0, 0.75, 1.0, 0.75, 0.5, 0.75, 0.5, 0.75, 1.0, 0.7188, 1.0, 0.7188, 0.5, 0.7188, 0.5, 0.7188, 1.0, 0.6875, 1.0, 0.6875, 0.5, 0.6875, 0.5, 0.6875, 1.0, 0.6562, 1.0, 0.6562, 0.5, 0.6562, 0.5, 0.6562, 1.0, 0.625, 1.0, 0.625, 0.5, 0.625, 0.5, 0.625, 1.0, 0.5938, 1.0, 0.5938, 0.5, 0.5938, 0.5, 0.5938, 1.0, 0.5625, 1.0, 0.5625, 0.5, 0.5625, 0.5, 0.5625, 1.0, 0.5312, 1.0, 0.5312, 0.5, 0.5312, 0.5, 0.5312, 1.0, 0.5, 1.0, 0.5, 0.5, 0.5, 0.5, 0.5, 1.0, 0.4688, 1.0, 0.4688, 0.5, 0.4688, 0.5, 0.4688, 1.0, 0.4375, 1.0, 0.4375, 0.5, 0.4375, 0.5, 0.4375, 1.0, 0.4062, 1.0, 0.4062, 0.5, 0.4062, 0.5, 0.4062, 1.0, 0.375, 1.0, 0.375, 0.5, 0.375, 0.5, 0.375, 1.0, 0.3438, 1.0, 0.3438, 0.5, 0.3438, 0.5, 0.3438, 1.0, 0.3125, 1.0, 0.3125, 0.5, 0.3125, 0.5, 0.3125, 1.0, 0.2812, 1.0, 0.2812, 0.5, 0.2812, 0.5, 0.2812, 1.0, 0.25, 1.0, 0.25, 0.5, 0.25, 0.5, 0.25, 1.0, 0.2188, 1.0, 0.2188, 0.5, 0.2188, 0.5, 0.2188, 1.0, 0.1875, 1.0, 0.1875, 0.5, 0.1875, 0.5, 0.1875, 1.0, 0.1562, 1.0, 0.1562, 0.5, 0.1562, 0.5, 0.1562, 1.0, 0.125, 1.0, 0.125, 0.5, 0.125, 0.5, 0.125, 1.0, 0.09375, 1.0, 0.09375, 0.5, 0.09375, 0.5, 0.09375, 1.0, 0.0625, 1.0, 0.0625, 0.5, 0.75, 1.0, 0.7812, 1.0, 0.7812, 1.0, 0.75, 1.0, 0.0625, 0.5, 0.0625, 1.0, 0.03125, 1.0, 0.03125, 0.5, 0.03125, 0.5, 0.03125, 1.0, 0.0, 1.0, 0.0, 0.5, 0.3125, 1.0, 0.3438, 1.0, 0.3438, 1.0, 0.3125, 1.0, 0.4688, 1.0, 0.5, 1.0, 0.5, 1.0, 0.4688, 1.0, 0.1875, 1.0, 0.2188, 1.0, 0.2188, 1.0, 0.1875, 1.0, 0.875, 1.0, 0.9062, 1.0, 0.9062, 1.0, 0.875, 1.0, 0.5938, 1.0, 0.625, 1.0, 0.625, 1.0, 0.5938, 1.0, 0.3125, 1.0, 0.3438, 1.0, 0.3438, 1.0, 0.3125, 1.0, 0.03125, 1.0, 0.0625, 1.0, 0.0625, 1.0, 0.03125, 1.0, 0.7188, 1.0, 0.75, 1.0, 0.75, 1.0, 0.7188, 1.0, 0.4375, 1.0, 0.4688, 1.0, 0.4688, 1.0, 0.4375, 1.0, 0.1562, 1.0, 0.1875, 1.0, 0.1875, 1.0, 0.1562, 1.0, 0.8438, 1.0, 0.875, 1.0, 0.875, 1.0, 0.8438, 1.0, 0.5625, 1.0, 0.5938, 1.0, 0.5938, 1.0, 0.5625, 1.0, 0.2812, 1.0, 0.3125, 1.0, 0.3125, 1.0, 0.2812, 1.0, 0.9688, 1.0, 1.0, 1.0, 1.0, 1.0, 0.9688, 1.0, 0.0, 1.0, 0.03125, 1.0, 0.03125, 1.0, 0.0, 1.0, 0.6875, 1.0, 0.7188, 1.0, 0.7188, 1.0, 0.6875, 1.0, 0.4062, 1.0, 0.4375, 1.0, 0.4375, 1.0, 0.4062, 1.0, 0.125, 1.0, 0.1562, 1.0, 0.1562, 1.0, 0.125, 1.0, 0.8125, 1.0, 0.8438, 1.0, 0.8438, 1.0, 0.8125, 1.0, 0.5312, 1.0, 0.5625, 1.0, 0.5625, 1.0, 0.5312, 1.0, 0.25, 1.0, 0.2812, 1.0, 0.2812, 1.0, 0.25, 1.0, 0.9375, 1.0, 0.9688, 1.0, 0.9688, 1.0, 0.9375, 1.0, 0.6562, 1.0, 0.6875, 1.0, 0.6875, 1.0, 0.6562, 1.0, 0.375, 1.0, 0.4062, 1.0, 0.4062, 1.0, 0.375, 1.0, 0.09375, 1.0, 0.125, 1.0, 0.125, 1.0, 0.09375, 1.0, 0.7812, 1.0, 0.8125, 1.0, 0.8125, 1.0, 0.7812, 1.0, 0.5, 1.0, 0.5312, 1.0, 0.5312, 1.0, 0.5, 1.0, 0.2188, 1.0, 0.25, 1.0, 0.25, 1.0, 0.2188, 1.0, 0.9062, 1.0, 0.9375, 1.0, 0.9375, 1.0, 0.9062, 1.0, 0.625, 1.0, 0.6562, 1.0, 0.6562, 1.0, 0.625, 1.0, 0.3438, 1.0, 0.375, 1.0, 0.375, 1.0, 0.3438, 1.0, 0.0625, 1.0, 0.09375, 1.0, 0.09375, 1.0, 0.0625, 1.0, 0.2968, 0.4854, 0.25, 0.49, 0.2032, 0.4854, 0.1582, 0.4717, 0.1167, 0.4496, 0.08029, 0.4197, 0.05045, 0.3833, 0.02827, 0.3418, 0.01461, 0.2968, 0.01, 0.25, 0.01461, 0.2032, 0.02827, 0.1582, 0.05045, 0.1167, 0.08029, 0.08029, 0.1167, 0.05045, 0.1582, 0.02827, 0.2032, 0.01461, 0.25, 0.01, 0.2968, 0.01461, 0.3418, 0.02827, 0.3833, 0.05045, 0.4197, 0.08029, 0.4496, 0.1167, 0.4717, 0.1582, 0.4854, 0.2032, 0.49, 0.25, 0.4854, 0.2968, 0.4717, 0.3418, 0.4496, 0.3833, 0.4197, 0.4197, 0.3833, 0.4496, 0.3418, 0.4717, 0.7188, 1.0, 0.75, 1.0, 0.75, 1.0, 0.7188, 1.0, 0.2812, 1.0, 0.3125, 1.0, 0.3125, 1.0, 0.2812, 1.0, 0.6875, 1.0, 0.7188, 1.0, 0.7188, 1.0, 0.6875, 1.0, 0.25, 1.0, 0.2812, 1.0, 0.2812, 1.0, 0.25, 1.0, 0.6562, 1.0, 0.6875, 1.0, 0.6875, 1.0, 0.6562, 1.0, 0.2188, 1.0, 0.25, 1.0, 0.25, 1.0, 0.2188, 1.0, 0.625, 1.0, 0.6562, 1.0, 0.6562, 1.0, 0.625, 1.0, 0.1875, 1.0, 0.2188, 1.0, 0.2188, 1.0, 0.1875, 1.0, 0.5938, 1.0, 0.625, 1.0, 0.625, 1.0, 0.5938, 1.0, 0.1562, 1.0, 0.1875, 1.0, 0.1875, 1.0, 0.1562, 1.0, 0.5625, 1.0, 0.5938, 1.0, 0.5938, 1.0, 0.5625, 1.0, 0.125, 1.0, 0.1562, 1.0, 0.1562, 1.0, 0.125, 1.0, 0.5312, 1.0, 0.5625, 1.0, 0.5625, 1.0, 0.5312, 1.0, 0.9375, 1.0, 0.9688, 1.0, 0.9688, 1.0, 0.9375, 1.0, 0.09375, 1.0, 0.125, 1.0, 0.125, 1.0, 0.09375, 1.0, 0.5, 1.0, 0.5312, 1.0, 0.5312, 1.0, 0.5, 1.0, 0.9062, 1.0, 0.9375, 1.0, 0.9375, 1.0, 0.9062, 1.0, 0.0625, 1.0, 0.09375, 1.0, 0.09375, 1.0, 0.0625, 1.0, 0.4688, 1.0, 0.5, 1.0, 0.5, 1.0, 0.4688, 1.0, 0.875, 1.0, 0.9062, 1.0, 0.9062, 1.0, 0.875, 1.0, 0.4375, 1.0, 0.4688, 1.0, 0.4688, 1.0, 0.4375, 1.0, 0.8438, 1.0, 0.875, 1.0, 0.875, 1.0, 0.8438, 1.0, 0.4062, 1.0, 0.4375, 1.0, 0.4375, 1.0, 0.4062, 1.0, 0.8125, 1.0, 0.8438, 1.0, 0.8438, 1.0, 0.8125, 1.0, 0.375, 1.0, 0.4062, 1.0, 0.4062, 1.0, 0.375, 1.0, 0.7812, 1.0, 0.8125, 1.0, 0.8125, 1.0, 0.7812, 1.0, 0.3438, 1.0, 0.375, 1.0, 0.375, 1.0, 0.3438, 1.0, 0.75, 1.0, 0.7812, 1.0, 0.7812, 1.0, 0.75, 1.0, 0.125, 0.5529, 0.375, 0.5529, 0.375, 0.5529, 0.125, 0.5529, 0.125, 0.5529, 0.375, 0.5529, 0.375, 0.5529, 0.125, 0.5529, 0.375, 0.5529, 0.375, 0.75, 0.375, 0.75, 0.375, 0.5529, 0.375, 0.75, 0.375, 1.0, 0.375, 1.0, 0.375, 0.75, 0.375, 0.5529, 0.375, 0.75, 0.375, 0.75, 0.375, 0.5529, 0.375, 0.75, 0.375, 1.0, 0.375, 1.0, 0.375, 0.75, 0.375, 0.5529, 0.375, 0.75, 0.375, 0.75, 0.375, 0.5529, 0.375, 0.0, 0.375, 0.1971, 0.375, 0.1971, 0.375, 0.0, 0.125, 0.5529, 0.375, 0.5529, 0.375, 0.5529, 0.125, 0.5529, 0.375, 0.0, 0.375, 0.1971, 0.375, 0.1971, 0.375, 0.0, 0.125, 0.5529, 0.375, 0.5529, 0.375, 0.5529, 0.125, 0.5529, 0.375, 0.75, 0.375, 1.0, 0.375, 1.0, 0.375, 0.75, 0.125, 0.5529, 0.375, 0.5529, 0.375, 0.75, 0.125, 0.75, 0.375, 0.75, 0.375, 1.0, 0.375, 1.0, 0.375, 0.75, 0.375, 0.5529, 0.375, 0.75, 0.375, 0.75, 0.375, 0.5529, 0.375, 0.0, 0.375, 0.1971, 0.375, 0.1971, 0.375, 0.0])
me_cube.materials.append(mat_material)
me_cube.materials.append(mat_antenne)
me_cube.materials.append(mat_screen)
me_cube.use_remesh_preserve_volume = False
me_cube.use_remesh_preserve_attributes = False
me_cube.use_mirror_vertex_groups = False
me_cube.update()

# ---- objects
ob_cube = bpy.data.objects.new('Cube', me_cube)

# ---- transforms, parenting, visibility, modifiers, constraints
ob_cube.location = (0.0, 0.0, 0.0)
ob_cube.scale = (1.742, 3.566, 2.322)
ob_cube.lock_rotations_4d = False
ob_cube.empty_display_type = 'ARROWS'
ob_cube.lineart.crease_threshold = 0.0

# ---- collection membership
col_collection.objects.link(ob_cube)

# ---- scene / render settings (as saved in the file)
scene.frame_start = 1; scene.frame_end = 250; scene.frame_set(1)
scene.render.engine = 'BLENDER_EEVEE_NEXT'
scene.cycles.use_denoising = False
scene.cycles.samples = 128
scene.cycles.sampling_pattern = 'TABULATED_SOBOL'
scene.cycles.use_adaptive_sampling = False
scene.cycles.use_light_tree = False
scene.view_settings.view_transform = 'Filmic'
bpy.context.view_layer.update()

# ---- added for rendering (the .blend has no active camera and no usable light): camera, sun
cam_auto = bpy.data.cameras.new('AutoCamera')
cam_auto.lens = 50.0
cam_auto.sensor_width = 36.0
cam_auto.clip_end = 1000.0
ob_auto_camera = bpy.data.objects.new('AutoCamera', cam_auto)
scene.collection.objects.link(ob_auto_camera)
ob_auto_camera.location = (11.5022, -13.8027, 11.2907)
ob_auto_camera.rotation_euler = (1.09748, -7.21219e-08, 0.694738)
scene.camera = ob_auto_camera
light_auto_sun = bpy.data.lights.new('AutoSun', 'SUN')
light_auto_sun.energy = 3.0
light_auto_sun.angle = 0.0523599
ob_auto_sun = bpy.data.objects.new('AutoSun', light_auto_sun)
scene.collection.objects.link(ob_auto_sun)
ob_auto_sun.rotation_euler = (0.872665, 0.174533, 0.523599)
bpy.context.view_layer.update()
